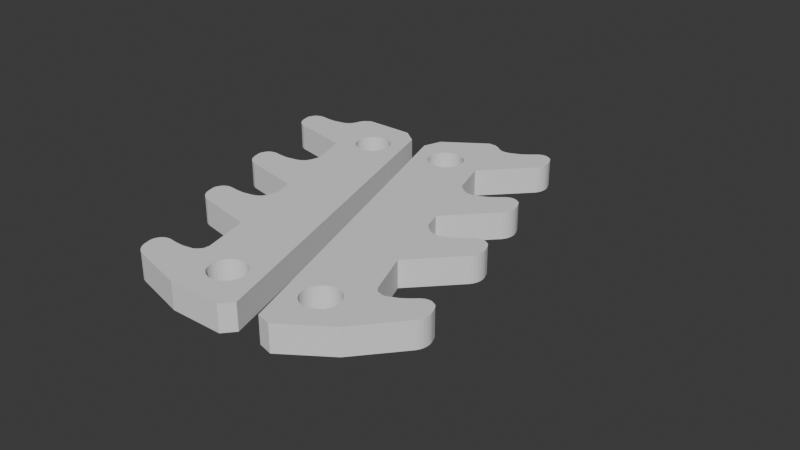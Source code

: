 # Source: ab-claws-back.blend  (saved by Blender 4.0.36; exported with 4.5.12 LTS)
import bpy
from mathutils import Matrix  # noqa: F401  (used for matrix-valued properties, if any)

bpy.ops.wm.read_factory_settings(use_empty=True)
scene = bpy.context.scene
scene.name = 'Scene'

# ---- collections
col_collection = bpy.data.collections.new('Collection'); scene.collection.children.link(col_collection)

# ---- world
world_world = bpy.data.worlds.new('World'); scene.world = world_world
world_world.use_nodes = True; world_world.node_tree.nodes.clear()
_N = world_world.node_tree.nodes; _L = world_world.node_tree.links
n0 = _N.new('ShaderNodeOutputWorld'); n0.name = 'World Output'; n0.location = (300, 300)
n1 = _N.new('ShaderNodeBackground'); n1.name = 'Background'; n1.location = (10, 300)
n1.inputs[0].default_value = (0.05088, 0.05088, 0.05088, 1.0)
_L.new(n1.outputs[0], n0.inputs[0])
n0.is_active_output = True
world_world.color = (0.05088, 0.05088, 0.05088)
world_world.use_sun_shadow = False
world_world.sun_shadow_jitter_overblur = 0.0

# ---- meshes
me_cube_017 = bpy.data.meshes.new('Cube.017')
me_cube_017.from_pydata([(-1.0, 0.7595, 1.698), (-1.0, -1.734, -1.652), (-1.0, 0.007046, 1.008), (-1.0, -0.6138, 0.4366), (1.0, 0.007046, 1.008), (-1.0, -0.2287, 0.981), (-1.0, -1.387, -0.3995), (1.0, -1.734, -1.652), (1.0, -0.2287, 0.981), (1.0, -0.6138, 0.4366), (1.0, 0.7595, 1.698), (-1.0, -0.2186, 1.053), (1.0, -0.2186, 1.053), (-1.0, -0.8495, 0.4096), (-1.0, -0.204, 1.118), (1.0, -1.387, -0.3995), (1.0, -0.204, 1.118), (1.0, -0.8495, 0.4096), (-1.0, -0.8394, 0.482), (-1.0, -0.1855, 1.174), (-1.0, 0.5238, 1.671), (1.0, -0.1855, 1.174), (-1.0, -1.623, -0.4264), (-1.0, -0.1637, 1.217), (1.0, -0.8394, 0.482), (1.0, -0.1637, 1.217), (1.0, 0.5238, 1.671), (-1.0, -0.1395, 1.247), (-1.0, -0.8249, 0.547), (1.0, -0.1395, 1.247), (1.0, -0.8249, 0.547), (-1.0, -0.0878, 1.281), (1.0, -0.0878, 1.281), (1.0, -1.623, -0.4264), (-1.0, -0.06218, 1.281), (-1.0, -0.8063, 0.6023), (1.0, -0.06218, 1.281), (-1.0, 0.5338, 1.743), (-1.0, -0.03807, 1.251), (-1.0, -1.613, -0.3541), (1.0, -0.8063, 0.6023), (1.0, -0.03807, 1.251), (1.0, 0.5338, 1.743), (-1.0, -0.01638, 1.207), (1.0, -0.01638, 1.207), (-1.0, -0.7845, 0.6456), (-1.0, -0.003198, 1.152), (1.0, -1.613, -0.3541), (1.0, -0.003198, 1.152), (1.0, -0.7845, 0.6456), (-1.0, 0.0047, 1.086), (-1.0, -0.7604, 0.6754), (-1.0, -1.598, -0.289), (1.0, 0.0047, 1.086), (1.0, -0.7604, 0.6754), (-1.0, 0.5484, 1.809), (1.0, -0.3236, -0.3452), (1.0, -1.598, -0.289), (-1.0, -0.7087, 0.7091), (1.0, 0.1585, 0.1014), (1.0, 0.5484, 1.809), (-1.0, 0.0445, 0.2273), (1.0, -0.7087, 0.7091), (-1.0, 0.02508, 0.3115), (-1.0, -0.683, 0.7098), (-1.0, 0.1168, 0.1274), (-1.0, 0.567, 1.864), (-1.0, 0.07301, 0.1692), (-1.0, -1.579, -0.2338), (-1.0, 0.01515, 0.384), (-1.0, 0.000119, 0.8118), (1.0, -0.683, 0.7098), (1.0, 0.567, 1.864), (-1.0, -0.00119, 0.6391), (-1.0, -0.6589, 0.6796), (-1.0, 0.01013, 0.461), (1.0, -0.6589, 0.6796), (1.0, 0.000119, 0.8118), (1.0, -1.579, -0.2338), (1.0, 0.01515, 0.384), (1.0, 0.01013, 0.461), (-1.0, -1.558, -0.1904), (-1.0, -0.6372, 0.6358), (1.0, -0.00119, 0.6391), (-1.0, 0.5887, 1.907), (1.0, 0.0445, 0.2273), (1.0, 0.1168, 0.1274), (1.0, -0.6372, 0.6358), (1.0, 0.5887, 1.907), (1.0, 0.07301, 0.1692), (-1.0, -0.6241, 0.5802), (1.0, 0.02508, 0.3115), (1.0, -0.6241, 0.5802), (1.0, -1.558, -0.1904), (-1.0, -1.533, -0.1606), (-1.0, -0.6162, 0.5148), (1.0, -0.6162, 0.5148), (-1.0, 0.6129, 1.937), (1.0, 0.6129, 1.937), (1.0, -1.533, -0.1606), (1.0, -0.9448, -0.9206), (-1.0, -1.482, -0.127), (1.0, -0.46, -0.4715), (-1.0, 0.6646, 1.971), (-1.0, -0.5764, -0.3442), (1.0, -1.482, -0.127), (-1.0, -0.5958, -0.26), (1.0, 0.6646, 1.971), (-1.0, -1.456, -0.1262), (-1.0, -0.5041, -0.4441), (-1.0, 0.6902, 1.971), (-1.0, -0.5479, -0.4023), (-1.0, -0.6057, -0.1874), (1.0, -1.456, -0.1262), (1.0, 0.6902, 1.971), (-1.0, -0.6207, 0.2403), (-1.0, -0.622, 0.0677), (-1.0, -1.432, -0.1565), (-1.0, 0.7144, 1.941), (-1.0, -0.6107, -0.1105), (1.0, -0.6207, 0.2403), (1.0, -1.432, -0.1565), (1.0, 0.7144, 1.941), (1.0, -0.6057, -0.1874), (-1.0, -1.41, -0.2003), (1.0, -0.6107, -0.1105), (-1.0, 0.7361, 1.897), (1.0, -0.622, 0.0677), (1.0, -1.41, -0.2003), (1.0, -0.5764, -0.3442), (1.0, 0.7361, 1.897), (1.0, -0.5041, -0.4441), (-1.0, 0.7492, 1.842), (1.0, -0.5479, -0.4023), (-1.0, -1.397, -0.2559), (1.0, -0.5958, -0.26), (1.0, -1.397, -0.2559), (1.0, 0.7492, 1.842), (-1.0, 0.7571, 1.776), (-1.0, -1.389, -0.3212), (1.0, 0.7571, 1.776), (1.0, -1.389, -0.3212), (-1.0, 0.7969, 0.9174), (-1.0, 0.7775, 1.002), (-1.0, -1.335, -1.155), (-1.0, 0.8692, 0.8175), (-1.0, -1.36, -1.094), (-1.0, 0.8254, 0.8593), (-1.0, 0.7676, 1.074), (-1.0, 0.7525, 1.502), (-1.0, -1.379, -1.023), (-1.0, 0.7512, 1.329), (-1.0, -1.394, -0.5957), (-1.0, 0.7626, 1.151), (1.0, 0.7525, 1.502), (-1.0, -1.395, -0.7683), (-1.0, -1.384, -0.9465), (1.0, 0.7676, 1.074), (1.0, -1.394, -0.5957), (1.0, 0.7626, 1.151), (1.0, 0.7512, 1.329), (1.0, -1.379, -1.023), (1.0, 0.7969, 0.9174), (1.0, -1.384, -0.9465), (1.0, 0.8692, 0.8175), (1.0, -1.395, -0.7683), (1.0, 0.8254, 0.8593), (1.0, -1.335, -1.155), (1.0, 0.7775, 1.002), (1.0, 0.4293, 0.3522), (1.0, -1.36, -1.094), (-1.0, 0.4267, 0.3522), (1.0, -1.29, -1.172), (-1.0, -1.29, -1.172), (-1.0, -0.9448, -0.9206), (-1.0, 0.1585, 0.1014), (-1.0, -0.46, -0.4715), (-1.0, -0.3236, -0.3452), (-1.0, 0.9016, 0.7544), (-1.0, 0.9324, 0.6221), (1.0, 0.9324, 0.6221), (1.0, 0.9016, 0.7544), (-1.0, -1.649, -3.072), (-1.0, -1.734, -2.853), (-1.0, 0.9324, -0.4942), (-1.0, 0.847, -0.8421), (1.0, -1.734, -2.853), (1.0, -1.649, -3.072), (1.0, 0.847, -0.8421), (1.0, 0.9324, -0.4942), (1.0, 0.4734, -0.4687), (1.0, 0.4658, -0.3936), (1.0, 0.5225, -0.6482), (1.0, 0.5023, -0.5984), (1.0, 0.4857, -0.5378), (1.0, 0.5966, -0.7156), (1.0, 0.5705, -0.7079), (1.0, 0.6706, -0.6482), (1.0, 0.6476, -0.6851), (1.0, 0.6226, -0.7079), (1.0, 0.5455, -0.6851), (1.0, 0.4632, -0.3156), (1.0, 0.4658, -0.2376), (1.0, 0.4734, -0.1625), (1.0, 0.7273, -0.3936), (1.0, 0.7074, -0.5378), (1.0, 0.7197, -0.4687), (1.0, 0.6908, -0.5984), (1.0, 0.4857, -0.09337), (1.0, 0.5455, 0.05396), (1.0, 0.5023, -0.03275), (1.0, 0.5225, 0.01699), (1.0, 0.7299, -0.3156), (1.0, 0.7273, -0.2376), (1.0, 0.7197, -0.1625), (1.0, 0.5705, 0.07672), (1.0, 0.5966, 0.0844), (1.0, 0.6476, 0.05396), (1.0, 0.6226, 0.07672), (1.0, 0.7074, -0.09337), (1.0, 0.6908, -0.03275), (1.0, 0.6706, 0.01699), (-1.0, 0.4632, -0.3156), (-1.0, 0.4658, -0.3936), (-1.0, 0.4658, -0.2376), (-1.0, 0.4857, -0.5378), (-1.0, 0.4734, -0.4687), (-1.0, 0.4734, -0.1625), (-1.0, 0.5705, 0.07672), (-1.0, 0.5023, -0.5984), (-1.0, 0.4857, -0.09337), (-1.0, 0.5023, -0.03275), (-1.0, 0.5225, 0.01699), (-1.0, 0.5455, 0.05396), (-1.0, 0.6226, 0.07672), (-1.0, 0.7299, -0.3156), (-1.0, 0.7273, -0.3936), (-1.0, 0.7273, -0.2376), (-1.0, 0.7197, -0.4687), (-1.0, 0.7197, -0.1625), (-1.0, 0.7074, -0.09337), (-1.0, 0.7074, -0.5378), (-1.0, 0.6908, -0.03275), (-1.0, 0.6706, 0.01699), (-1.0, 0.6476, 0.05396), (-1.0, 0.5966, 0.0844), (-1.0, 0.5225, -0.6482), (-1.0, 0.5705, -0.7079), (-1.0, 0.5966, -0.7156), (-1.0, 0.5455, -0.6851), (-1.0, 0.6226, -0.7079), (-1.0, 0.6908, -0.5984), (-1.0, 0.6706, -0.6482), (-1.0, 0.6476, -0.6851), (1.0, -1.55, -2.271), (1.0, -1.538, -2.34), (1.0, -1.401, -1.726), (1.0, -1.427, -1.718), (1.0, -1.56, -2.118), (1.0, -1.558, -2.196), (1.0, -1.558, -2.04), (1.0, -1.55, -1.965), (1.0, -1.453, -1.726), (1.0, -1.538, -1.896), (1.0, -1.521, -1.835), (1.0, -1.501, -1.785), (1.0, -1.478, -1.748), (1.0, -1.501, -2.45), (1.0, -1.521, -2.401), (1.0, -1.453, -2.51), (1.0, -1.478, -2.487), (1.0, -1.401, -2.51), (1.0, -1.376, -1.748), (1.0, -1.353, -2.45), (1.0, -1.376, -2.487), (1.0, -1.427, -2.518), (1.0, -1.316, -1.896), (1.0, -1.333, -1.835), (1.0, -1.294, -2.118), (1.0, -1.296, -2.196), (1.0, -1.296, -2.04), (1.0, -1.304, -2.271), (1.0, -1.304, -1.965), (1.0, -1.333, -2.401), (1.0, -1.316, -2.34), (1.0, -1.353, -1.785), (-1.0, -1.558, -2.196), (-1.0, -1.56, -2.118), (-1.0, -1.558, -2.04), (-1.0, -1.55, -2.271), (-1.0, -1.538, -2.34), (-1.0, -1.55, -1.965), (-1.0, -1.538, -1.896), (-1.0, -1.453, -1.726), (-1.0, -1.401, -1.726), (-1.0, -1.427, -1.718), (-1.0, -1.521, -1.835), (-1.0, -1.501, -1.785), (-1.0, -1.478, -1.748), (-1.0, -1.501, -2.45), (-1.0, -1.521, -2.401), (-1.0, -1.453, -2.51), (-1.0, -1.478, -2.487), (-1.0, -1.401, -2.51), (-1.0, -1.376, -1.748), (-1.0, -1.353, -2.45), (-1.0, -1.376, -2.487), (-1.0, -1.427, -2.518), (-1.0, -1.316, -1.896), (-1.0, -1.333, -1.835), (-1.0, -1.294, -2.118), (-1.0, -1.296, -2.196), (-1.0, -1.296, -2.04), (-1.0, -1.304, -2.271), (-1.0, -1.304, -1.965), (-1.0, -1.333, -2.401), (-1.0, -1.316, -2.34), (-1.0, -1.353, -1.785)], [], [(173, 172, 100, 174), (114, 107, 98, 88, 72, 60, 42, 26, 169, 181, 164, 166, 162, 168, 157, 159, 160, 154, 10, 140, 137, 130, 122), (184, 179, 180, 189), (175, 59, 169, 171), (186, 7, 1, 183), (177, 176, 102, 56), (10, 154, 149, 0), (20, 26, 42, 37), (37, 42, 60, 55), (55, 60, 72, 66), (66, 72, 88, 84), (84, 88, 98, 97), (103, 107, 114, 110), (110, 114, 122, 118), (118, 122, 130, 126), (126, 130, 137, 132), (178, 145, 164, 181), (132, 137, 140, 138), (138, 140, 10, 0), (98, 107, 103, 97), (145, 147, 166, 164), (147, 142, 162, 166), (142, 143, 168, 162), (143, 148, 157, 168), (148, 153, 159, 157), (153, 151, 160, 159), (151, 149, 154, 160), (178, 174, 176, 177, 175, 171, 20, 37, 55, 66, 84, 97, 103, 110, 118, 126, 132, 138, 0, 149, 151, 153, 148, 143, 142, 147, 145), (169, 26, 20, 171), (15, 158, 152, 6), (22, 33, 47, 39), (39, 47, 57, 52), (52, 57, 78, 68), (68, 78, 93, 81), (81, 93, 99, 94), (101, 105, 113, 108), (108, 113, 121, 117), (117, 121, 128, 124), (124, 128, 136, 134), (144, 173, 1, 22, 39, 52, 68, 81, 94, 101, 108, 117, 124, 134, 139, 6, 152, 155, 156, 150, 146), (134, 136, 141, 139), (139, 141, 15, 6), (99, 105, 101, 94), (144, 146, 170, 167), (146, 150, 161, 170), (150, 156, 163, 161), (156, 155, 165, 163), (155, 152, 158, 165), (9, 120, 115, 3), (13, 17, 24, 18), (18, 24, 30, 28), (28, 30, 40, 35), (35, 40, 49, 45), (45, 49, 54, 51), (58, 62, 71, 64), (64, 71, 76, 74), (74, 76, 87, 82), (82, 87, 92, 90), (174, 13, 18, 28, 35, 45, 51, 58, 64, 74, 82, 90, 95, 3, 115, 116, 119, 112, 106, 104, 111, 109, 176), (90, 92, 96, 95), (95, 96, 9, 3), (71, 62, 54, 49, 40, 30, 24, 17, 100, 102, 131, 133, 129, 135, 123, 125, 127, 120, 9, 96, 92, 87, 76), (54, 62, 58, 51), (109, 111, 133, 131), (111, 104, 129, 133), (104, 106, 135, 129), (106, 112, 123, 135), (112, 119, 125, 123), (119, 116, 127, 125), (116, 115, 120, 127), (176, 109, 131, 102), (56, 8, 5, 177), (4, 77, 70, 2), (5, 8, 12, 11), (11, 12, 16, 14), (14, 16, 21, 19), (19, 21, 25, 23), (23, 25, 29, 27), (31, 32, 36, 34), (34, 36, 41, 38), (38, 41, 44, 43), (43, 44, 48, 46), (177, 5, 11, 14, 19, 23, 27, 31, 34, 38, 43, 46, 50, 2, 70, 73, 75, 69, 63, 61, 67, 65, 175), (46, 48, 53, 50), (50, 53, 4, 2), (41, 36, 32, 29, 25, 21, 16, 12, 8, 56, 59, 86, 89, 85, 91, 79, 80, 83, 77, 4, 53, 48, 44), (29, 32, 31, 27), (65, 67, 89, 86), (67, 61, 85, 89), (61, 63, 91, 85), (63, 69, 79, 91), (69, 75, 80, 79), (75, 73, 83, 80), (73, 70, 77, 83), (175, 65, 86, 59), (144, 167, 172, 173), (33, 22, 1, 7), (100, 17, 13, 174), (197, 198, 188, 189, 206, 205, 207), (257, 172, 7, 265, 266, 262), (204, 206, 189, 180, 181, 169, 59, 56, 102, 100, 172, 257, 256, 272, 285, 277, 276, 282, 280, 278, 279, 281, 284, 283, 273, 274, 271, 275, 269, 270, 267, 268, 255, 254, 259, 258, 260, 261, 263, 264, 265, 7, 186, 187, 188, 198, 199, 195, 196, 200, 192, 193, 194, 190, 191, 201, 202, 203, 208, 210, 211, 209, 215, 216, 218, 217, 221, 220, 219, 214, 213, 212), (121, 113, 105, 99, 93, 78, 57, 47, 33, 7, 172, 167, 170, 161, 163, 165, 158, 15, 141, 136, 128), (178, 181, 180, 179), (185, 188, 187, 182), (182, 187, 186, 183), (184, 189, 188, 185), (241, 238, 184, 185, 182, 183, 1, 297, 296, 292, 291, 288, 287, 286, 289, 290, 300, 299, 302, 301, 307, 303, 306, 305, 315, 316, 313, 311, 310, 312, 314, 308, 309, 317, 304, 294, 295, 173, 174, 178, 234, 245, 228, 233, 232, 231, 230, 227, 224, 222, 223, 226, 225, 229, 246, 249, 247, 248, 250, 253, 252, 251), (297, 1, 173, 295, 293, 298), (244, 234, 178, 179, 184, 238, 236, 235, 237, 239, 240, 242, 243), (204, 212, 235, 236), (206, 204, 236, 238), (205, 206, 238, 241), (207, 205, 241, 251), (197, 207, 251, 252), (198, 197, 252, 253), (250, 199, 198, 253), (248, 195, 199, 250), (247, 196, 195, 248), (249, 200, 196, 247), (246, 192, 200, 249), (229, 193, 192, 246), (225, 194, 193, 229), (226, 190, 194, 225), (223, 191, 190, 226), (191, 223, 222, 201), (224, 202, 201, 222), (227, 203, 202, 224), (230, 208, 203, 227), (231, 210, 208, 230), (232, 211, 210, 231), (233, 209, 211, 232), (209, 233, 228, 215), (215, 228, 245, 216), (216, 245, 234, 218), (218, 234, 244, 217), (221, 217, 244, 243), (220, 221, 243, 242), (219, 220, 242, 240), (214, 219, 240, 239), (213, 214, 239, 237), (212, 213, 237, 235), (279, 278, 310, 311), (281, 279, 311, 313), (284, 281, 313, 316), (283, 284, 316, 315), (273, 283, 315, 305), (274, 273, 305, 306), (303, 271, 274, 306), (307, 275, 271, 303), (301, 269, 275, 307), (302, 270, 269, 301), (299, 267, 270, 302), (300, 268, 267, 299), (290, 255, 268, 300), (289, 254, 255, 290), (254, 289, 286, 259), (287, 258, 259, 286), (288, 260, 258, 287), (291, 261, 260, 288), (292, 263, 261, 291), (296, 264, 263, 292), (297, 265, 264, 296), (298, 266, 265, 297), (266, 298, 293, 262), (262, 293, 295, 257), (257, 295, 294, 256), (256, 294, 304, 272), (285, 272, 304, 317), (277, 285, 317, 309), (276, 277, 309, 308), (282, 276, 308, 314), (280, 282, 314, 312), (278, 280, 312, 310)])
_uv = me_cube_017.uv_layers.new(name='UVMap')
_uv.uv.foreach_set('vector', [0.6938, 0.2903, 0.625, 0.7097, 0.4375, 1.0, 0.5707, 0.412, 0.3125, 1.0, 0.3438, 1.0, 0.375, 1.0, 0.2812, 1.0, 0.3125, 1.0, 0.3438, 1.0, 0.375, 1.0, 0.4062, 1.0, 0.4375, 1.0, 0.8189, 1.0, 0.7927, 1.0, 0.7575, 1.0, 0.7346, 1.0, 0.719, 1.0, 0.711, 1.0, 0.7069, 1.0, 0.05456, 1.0, 0.5759, 1.0, 0.0, 1.0, 0.1562, 1.0, 0.1875, 1.0, 0.25, 1.0, 0.2812, 1.0, 0.3952, 0.25, 0.6201, 0.25, 0.6139, 0.5, 0.3947, 0.5, 0.7686, 0.5343, 0.7686, 0.9657, 0.4364, 1.0, 0.4364, 0.5, 0.3941, 0.75, 0.625, 0.75, 0.625, 1.0, 0.3941, 1.0, 0.4371, 0.5, 0.7768, 0.5306, 0.7768, 0.9694, 0.6217, 0.6179, 1.0, 1.0, 0.4062, 0.9, 0.4062, 0.6, 1.0, 0.5, 0.4062, 0.5, 0.4062, 1.0, 0.375, 1.0, 0.375, 0.5, 0.375, 0.5, 0.375, 1.0, 0.3438, 1.0, 0.3438, 0.5, 0.3438, 0.5, 0.3438, 1.0, 0.3125, 1.0, 0.3125, 0.5, 0.3125, 0.5, 0.3125, 1.0, 0.2812, 1.0, 0.2812, 0.5, 0.2812, 0.5, 0.2812, 1.0, 0.25, 1.0, 0.25, 0.5, 0.1875, 0.5, 0.1875, 1.0, 0.1562, 1.0, 0.1562, 0.5, 0.1562, 0.5, 0.1562, 1.0, 0.125, 1.0, 0.125, 0.5, 0.125, 0.5, 0.125, 1.0, 0.09375, 1.0, 0.09375, 0.5, 0.09375, 0.5, 0.09375, 1.0, 0.0625, 1.0, 0.0625, 0.5, 0.664, 0.5822, 0.625, 0.6, 0.625, 0.9, 0.664, 0.9178, 0.0625, 0.5, 0.0625, 1.0, 0.03125, 1.0, 0.03125, 0.5, 0.03125, 0.5, 0.03125, 1.0, 0.0, 1.0, 0.0, 0.5, 0.25, 1.0, 0.1875, 1.0, 0.1875, 0.5, 0.25, 0.5, 0.625, 0.6, 0.5938, 0.6, 0.5938, 0.9, 0.625, 0.9, 0.5938, 0.6, 0.5625, 0.6, 0.5625, 0.9, 0.5938, 0.9, 0.5625, 0.6, 0.5312, 0.6, 0.5312, 0.9, 0.5625, 0.9, 0.5312, 0.6, 0.5, 0.6, 0.5, 0.9, 0.5312, 0.9, 0.5, 0.6, 0.4688, 0.6, 0.4688, 0.9, 0.5, 0.9, 0.4688, 0.6, 0.4375, 0.6, 0.4375, 0.9, 0.4688, 0.9, 0.4375, 0.6, 0.4062, 0.6, 0.4062, 0.9, 0.4375, 0.9, 0.7367, 0.5, 0.5707, 0.412, 0.7768, 0.5306, 0.4371, 0.5, 0.799, 0.5, 0.4401, 0.5, 0.515, 0.5, 0.5231, 0.5, 0.5348, 0.5, 0.5497, 0.5, 0.5672, 0.5, 0.5866, 0.5, 0.6282, 0.5, 0.6488, 0.5, 0.6682, 0.5, 0.6856, 0.5, 0.6962, 0.5, 0.7026, 0.5, 0.7045, 0.5, 0.6989, 0.5, 0.6978, 0.5, 0.7069, 0.5, 0.711, 0.5, 0.719, 0.5, 0.7346, 0.5, 0.7575, 0.5, 0.7135, 0.5, 0.4375, 1.0, 0.4062, 1.0, 0.4062, 0.5, 0.4364, 0.5, 1.0, 1.0, 0.4062, 0.9, 0.4062, 0.6, 1.0, 0.5, 0.4062, 0.5, 0.4062, 1.0, 0.375, 1.0, 0.375, 0.5, 0.375, 0.5, 0.375, 1.0, 0.3438, 1.0, 0.3438, 0.5, 0.3438, 0.5, 0.3438, 1.0, 0.3125, 1.0, 0.3125, 0.5, 0.3125, 0.5, 0.3125, 1.0, 0.2812, 1.0, 0.2812, 0.5, 0.2812, 0.5, 0.2812, 1.0, 0.25, 1.0, 0.25, 0.5, 0.1875, 0.5, 0.1875, 1.0, 0.1562, 1.0, 0.1562, 0.5, 0.1562, 0.5, 0.1562, 1.0, 0.125, 1.0, 0.125, 0.5, 0.125, 0.5, 0.125, 1.0, 0.09375, 1.0, 0.09375, 0.5, 0.09375, 0.5, 0.09375, 1.0, 0.0625, 1.0, 0.0625, 0.5, 0.7346, 0.5, 0.6938, 0.2903, 0.4449, 0.5, 0.515, 0.5, 0.5231, 0.5, 0.5348, 0.5, 0.5497, 0.5, 0.5672, 0.5, 0.5866, 0.5, 0.6282, 0.5, 0.6488, 0.5, 0.6682, 0.5, 0.6856, 0.5, 0.6962, 0.5, 0.7026, 0.5, 0.7045, 0.5, 0.6989, 0.5, 0.6978, 0.5, 0.7069, 0.5, 0.711, 0.5, 0.719, 0.5, 0.0625, 0.5, 0.0625, 1.0, 0.03125, 1.0, 0.03125, 0.5, 0.03125, 0.5, 0.03125, 1.0, 0.0, 1.0, 0.0, 0.5, 0.25, 1.0, 0.1875, 1.0, 0.1875, 0.5, 0.25, 0.5, 0.5625, 0.6, 0.5312, 0.6, 0.5312, 0.9, 0.5625, 0.9, 0.5312, 0.6, 0.5, 0.6, 0.5, 0.9, 0.5312, 0.9, 0.5, 0.6, 0.4688, 0.6, 0.4688, 0.9, 0.5, 0.9, 0.4688, 0.6, 0.4375, 0.6, 0.4375, 0.9, 0.4688, 0.9, 0.4375, 0.6, 0.4062, 0.6, 0.4062, 0.9, 0.4375, 0.9, 1.0, 1.0, 0.4062, 0.9, 0.4062, 0.6, 1.0, 0.5, 0.4062, 0.5, 0.4062, 1.0, 0.375, 1.0, 0.375, 0.5, 0.375, 0.5, 0.375, 1.0, 0.3438, 1.0, 0.3438, 0.5, 0.3438, 0.5, 0.3438, 1.0, 0.3125, 1.0, 0.3125, 0.5, 0.3125, 0.5, 0.3125, 1.0, 0.2812, 1.0, 0.2812, 0.5, 0.2812, 0.5, 0.2812, 1.0, 0.25, 1.0, 0.25, 0.5, 0.1875, 0.5, 0.1875, 1.0, 0.1562, 1.0, 0.1562, 0.5, 0.1562, 0.5, 0.1562, 1.0, 0.125, 1.0, 0.125, 0.5, 0.125, 0.5, 0.125, 1.0, 0.09375, 1.0, 0.09375, 0.5, 0.09375, 0.5, 0.09375, 1.0, 0.0625, 1.0, 0.0625, 0.5, 0.5707, 0.412, 0.515, 0.5, 0.5231, 0.5, 0.5348, 0.5, 0.5497, 0.5, 0.5672, 0.5, 0.5866, 0.5, 0.6282, 0.5, 0.6488, 0.5, 0.6682, 0.5, 0.6856, 0.5, 0.6962, 0.5, 0.7026, 0.5, 0.7045, 0.5, 0.6989, 0.5, 0.6978, 0.5, 0.7069, 0.5, 0.711, 0.5, 0.719, 0.5, 0.7346, 0.5, 0.7575, 0.5, 0.7135, 0.5, 0.8039, 0.5, 0.0625, 0.5, 0.0625, 1.0, 0.03125, 1.0, 0.03125, 0.5, 0.03125, 0.5, 0.03125, 1.0, 0.0, 1.0, 0.0, 0.5, 0.1562, 1.0, 0.1875, 1.0, 0.25, 1.0, 0.2812, 1.0, 0.3125, 1.0, 0.3438, 1.0, 0.375, 1.0, 0.4062, 1.0, 0.4375, 1.0, 0.8438, 1.0, 0.7927, 1.0, 0.7575, 1.0, 0.7346, 1.0, 0.719, 1.0, 0.711, 1.0, 0.7069, 1.0, 0.05456, 1.0, 0.5759, 1.0, 0.0, 1.0, 0.1951, 1.0, 0.0625, 1.0, 0.09375, 1.0, 0.125, 1.0, 0.25, 1.0, 0.1875, 1.0, 0.1875, 0.5, 0.25, 0.5, 0.625, 0.6, 0.5938, 0.6, 0.5938, 0.9, 0.625, 0.9, 0.5938, 0.6, 0.5625, 0.6, 0.5625, 0.9, 0.5938, 0.9, 0.5625, 0.6, 0.5312, 0.6, 0.5312, 0.9, 0.5625, 0.9, 0.5312, 0.6, 0.5, 0.6, 0.5, 0.9, 0.5312, 0.9, 0.5, 0.6, 0.4688, 0.6, 0.4688, 0.9, 0.5, 0.9, 0.4688, 0.6, 0.4375, 0.6, 0.4375, 0.9, 0.4688, 0.9, 0.4375, 0.6, 0.4062, 0.6, 0.4062, 0.9, 0.4375, 0.9, 0.7768, 0.5306, 0.625, 0.6, 0.625, 0.9, 0.7768, 0.9694, 0.4375, 1.0, 0.4062, 1.0, 0.4062, 0.5, 0.4371, 0.5, 1.0, 1.0, 0.4062, 0.9, 0.4062, 0.6, 1.0, 0.5, 0.4062, 0.5, 0.4062, 1.0, 0.375, 1.0, 0.375, 0.5, 0.375, 0.5, 0.375, 1.0, 0.3438, 1.0, 0.3438, 0.5, 0.3438, 0.5, 0.3438, 1.0, 0.3125, 1.0, 0.3125, 0.5, 0.3125, 0.5, 0.3125, 1.0, 0.2812, 1.0, 0.2812, 0.5, 0.2812, 0.5, 0.2812, 1.0, 0.25, 1.0, 0.25, 0.5, 0.1875, 0.5, 0.1875, 1.0, 0.1562, 1.0, 0.1562, 0.5, 0.1562, 0.5, 0.1562, 1.0, 0.125, 1.0, 0.125, 0.5, 0.125, 0.5, 0.125, 1.0, 0.09375, 1.0, 0.09375, 0.5, 0.09375, 0.5, 0.09375, 1.0, 0.0625, 1.0, 0.0625, 0.5, 0.4386, 0.5, 0.515, 0.5, 0.5231, 0.5, 0.5348, 0.5, 0.5497, 0.5, 0.5672, 0.5, 0.5866, 0.5, 0.6282, 0.5, 0.6488, 0.5, 0.6682, 0.5, 0.6856, 0.5, 0.6962, 0.5, 0.7026, 0.5, 0.7045, 0.5, 0.6989, 0.5, 0.6978, 0.5, 0.7069, 0.5, 0.711, 0.5, 0.719, 0.5, 0.7346, 0.5, 0.7575, 0.5, 0.7135, 0.5, 0.799, 0.5, 0.0625, 0.5, 0.0625, 1.0, 0.03125, 1.0, 0.03125, 0.5, 0.03125, 0.5, 0.03125, 1.0, 0.0, 1.0, 0.0, 0.5, 0.125, 1.0, 0.1562, 1.0, 0.1875, 1.0, 0.25, 1.0, 0.2812, 1.0, 0.3125, 1.0, 0.3438, 1.0, 0.375, 1.0, 0.4062, 1.0, 0.4375, 1.0, 0.8438, 1.0, 0.7927, 1.0, 0.7575, 1.0, 0.7346, 1.0, 0.719, 1.0, 0.711, 1.0, 0.7069, 1.0, 0.05456, 1.0, 0.5759, 1.0, 0.0, 1.0, 0.1951, 1.0, 0.0625, 1.0, 0.09375, 1.0, 0.25, 1.0, 0.1875, 1.0, 0.1875, 0.5, 0.25, 0.5, 0.625, 0.6, 0.5938, 0.6, 0.5938, 0.9, 0.625, 0.9, 0.5938, 0.6, 0.5625, 0.6, 0.5625, 0.9, 0.5938, 0.9, 0.5625, 0.6, 0.5312, 0.6, 0.5312, 0.9, 0.5625, 0.9, 0.5312, 0.6, 0.5, 0.6, 0.5, 0.9, 0.5312, 0.9, 0.5, 0.6, 0.4688, 0.6, 0.4688, 0.9, 0.5, 0.9, 0.4688, 0.6, 0.4375, 0.6, 0.4375, 0.9, 0.4688, 0.9, 0.4375, 0.6, 0.4062, 0.6, 0.4062, 0.9, 0.4375, 0.9, 0.7686, 0.5343, 0.625, 0.6, 0.625, 0.9, 0.7686, 0.9657, 0.7346, 0.5, 0.5625, 0.9, 0.625, 0.7097, 0.6938, 0.2903, 0.4062, 1.0, 0.515, 0.5, 0.4449, 0.5, 0.4375, 1.0, 0.4375, 1.0, 0.4062, 1.0, 0.4062, 0.5, 0.5707, 0.412, 0.4379, 0.5562, 0.4349, 0.5544, 0.375, 0.508, 0.4127, 0.5412, 0.4675, 0.581, 0.4537, 0.5687, 0.444, 0.5607, 0.5664, 0.7236, 0.625, 0.7097, 0.625, 0.75, 0.5655, 0.7301, 0.5686, 0.7281, 0.5689, 0.7259, 0.4859, 0.5981, 0.4675, 0.581, 0.4127, 0.5412, 0.8314, 1.0, 0.8189, 1.0, 0.6207, 0.5473, 0.625, 0.5725, 0.6217, 0.6179, 0.625, 0.6305, 0.625, 0.676, 0.625, 0.7097, 0.5664, 0.7236, 0.5611, 0.7213, 0.5534, 0.7191, 0.5435, 0.7171, 0.5318, 0.7153, 0.5188, 0.7138, 0.5049, 0.7125, 0.4907, 0.7117, 0.4768, 0.7113, 0.4637, 0.7113, 0.4519, 0.7117, 0.4419, 0.7127, 0.434, 0.714, 0.4283, 0.7158, 0.4251, 0.7178, 0.4244, 0.7201, 0.4262, 0.7225, 0.4304, 0.725, 0.437, 0.7273, 0.4458, 0.7295, 0.4568, 0.7314, 0.4695, 0.7329, 0.4835, 0.7341, 0.4981, 0.7349, 0.5128, 0.7352, 0.5269, 0.735, 0.5397, 0.7344, 0.5507, 0.7334, 0.5594, 0.7319, 0.5655, 0.7301, 0.625, 0.75, 0.3941, 0.75, 0.375, 0.742, 0.375, 0.508, 0.4349, 0.5544, 0.4349, 0.555, 0.4378, 0.5575, 0.4436, 0.5617, 0.452, 0.5672, 0.463, 0.574, 0.476, 0.5818, 0.4909, 0.5904, 0.507, 0.5995, 0.5239, 0.6088, 0.5408, 0.6177, 0.5569, 0.626, 0.5718, 0.6334, 0.5848, 0.6401, 0.5958, 0.6465, 0.6049, 0.6535, 0.6121, 0.6617, 0.6172, 0.6712, 0.62, 0.6809, 0.6197, 0.6893, 0.6154, 0.6944, 0.6066, 0.6944, 0.5932, 0.6887, 0.5756, 0.6771, 0.5545, 0.6604, 0.5314, 0.6403, 0.5078, 0.6186, 0.125, 1.0, 0.1562, 1.0, 0.1875, 1.0, 0.25, 1.0, 0.2812, 1.0, 0.3125, 1.0, 0.3438, 1.0, 0.375, 1.0, 0.4062, 1.0, 0.4375, 1.0, 0.625, 0.7097, 0.5625, 0.9, 0.5312, 0.9, 0.5, 0.9, 0.4688, 0.9, 0.4375, 0.9, 0.4062, 0.9, 1.0, 1.0, 0.03125, 1.0, 0.0625, 1.0, 0.09375, 1.0, 0.625, 0.25, 0.6187, 0.5, 0.6139, 0.5, 0.6201, 0.25, 0.375, 0.274, 0.375, 0.508, 0.375, 0.742, 0.375, 0.976, 0.375, 0.976, 0.375, 0.742, 0.3941, 0.75, 0.3941, 1.0, 0.3952, 0.25, 0.3947, 0.5, 0.375, 0.508, 0.375, 0.274, 0.4417, 0.3004, 0.4532, 0.3031, 0.406, 0.2702, 0.375, 0.274, 0.375, 0.976, 0.3941, 0.9235, 0.625, 0.0, 0.5724, 0.2432, 0.5644, 0.2588, 0.554, 0.2868, 0.5419, 0.3261, 0.5284, 0.3739, 0.5138, 0.4272, 0.4988, 0.4828, 0.484, 0.5379, 0.4698, 0.5895, 0.457, 0.6352, 0.446, 0.6731, 0.4371, 0.702, 0.4305, 0.7213, 0.4263, 0.7311, 0.4245, 0.7318, 0.4253, 0.7236, 0.4285, 0.7071, 0.4343, 0.6829, 0.4424, 0.6518, 0.4528, 0.6149, 0.465, 0.5737, 0.4788, 0.5298, 0.4936, 0.4851, 0.5091, 0.4414, 0.5245, 0.4002, 0.5394, 0.3627, 0.5529, 0.3296, 0.5643, 0.3012, 0.573, 0.2774, 0.5782, 0.2586, 0.6938, 0.2903, 0.5707, 0.412, 0.6249, 0.25, 0.5812, 0.3421, 0.5829, 0.3392, 0.5821, 0.3367, 0.579, 0.3352, 0.5738, 0.3346, 0.5664, 0.3346, 0.557, 0.3348, 0.5455, 0.3348, 0.5325, 0.3342, 0.5183, 0.3332, 0.5036, 0.3318, 0.4889, 0.33, 0.4749, 0.3281, 0.4621, 0.326, 0.4508, 0.3236, 0.4414, 0.3209, 0.4341, 0.3176, 0.4291, 0.3138, 0.4265, 0.3097, 0.4264, 0.3056, 0.4288, 0.3023, 0.4338, 0.3004, 0.5724, 0.2432, 0.625, 0.0, 0.6938, 0.2903, 0.5782, 0.2586, 0.5798, 0.2454, 0.5778, 0.2395, 0.5766, 0.3446, 0.5812, 0.3421, 0.6249, 0.25, 0.7513, 0.4951, 0.406, 0.2702, 0.4532, 0.3031, 0.4683, 0.3087, 0.4865, 0.3167, 0.5059, 0.3256, 0.5251, 0.3338, 0.5425, 0.3403, 0.5573, 0.3443, 0.5687, 0.3456, 0.9688, 0.8328, 1.0, 0.8328, 1.0, 0.7828, 0.9688, 0.7828, 0.9375, 0.8328, 0.9688, 0.8328, 0.9688, 0.7828, 0.9375, 0.7828, 0.9062, 0.8328, 0.9375, 0.8328, 0.9375, 0.7828, 0.9062, 0.7828, 0.875, 0.8328, 0.9062, 0.8328, 0.9062, 0.7828, 0.875, 0.7828, 0.8438, 0.8328, 0.875, 0.8328, 0.875, 0.7828, 0.8438, 0.7828, 0.8125, 0.8328, 0.8438, 0.8328, 0.8438, 0.7828, 0.8125, 0.7828, 0.7812, 0.7828, 0.7812, 0.8328, 0.8125, 0.8328, 0.8125, 0.7828, 0.75, 0.7828, 0.75, 0.8328, 0.7812, 0.8328, 0.7812, 0.7828, 0.7188, 0.7828, 0.7188, 0.8328, 0.75, 0.8328, 0.75, 0.7828, 0.6875, 0.7828, 0.6875, 0.8328, 0.7188, 0.8328, 0.7188, 0.7828, 0.6562, 0.7828, 0.6562, 0.8328, 0.6875, 0.8328, 0.6875, 0.7828, 0.625, 0.7828, 0.625, 0.8328, 0.6562, 0.8328, 0.6562, 0.7828, 0.5938, 0.7828, 0.5938, 0.8328, 0.625, 0.8328, 0.625, 0.7828, 0.5625, 0.7828, 0.5625, 0.8328, 0.5938, 0.8328, 0.5938, 0.7828, 0.5312, 0.7828, 0.5312, 0.8328, 0.5625, 0.8328, 0.5625, 0.7828, 0.5312, 0.8328, 0.5312, 0.7828, 0.5, 0.7828, 0.5, 0.8328, 0.4688, 0.7828, 0.4688, 0.8328, 0.5, 0.8328, 0.5, 0.7828, 0.4375, 0.7828, 0.4375, 0.8328, 0.4688, 0.8328, 0.4688, 0.7828, 0.4062, 0.7828, 0.4062, 0.8328, 0.4375, 0.8328, 0.4375, 0.7828, 0.375, 0.7828, 0.375, 0.8328, 0.4062, 0.8328, 0.4062, 0.7828, 0.3438, 0.7828, 0.3438, 0.8328, 0.375, 0.8328, 0.375, 0.7828, 0.3125, 0.7828, 0.3125, 0.8328, 0.3438, 0.8328, 0.3438, 0.7828, 0.3125, 0.8328, 0.3125, 0.7828, 0.2812, 0.7828, 0.2812, 0.8328, 0.2812, 0.8328, 0.2812, 0.7828, 0.25, 0.7828, 0.25, 0.8328, 0.25, 0.8328, 0.25, 0.7828, 0.2188, 0.7828, 0.2188, 0.8328, 0.2188, 0.8328, 0.2188, 0.7828, 0.1875, 0.7828, 0.1875, 0.8328, 0.1562, 0.8328, 0.1875, 0.8328, 0.1875, 0.7828, 0.1562, 0.7828, 0.125, 0.8328, 0.1562, 0.8328, 0.1562, 0.7828, 0.125, 0.7828, 0.09375, 0.8328, 0.125, 0.8328, 0.125, 0.7828, 0.09375, 0.7828, 0.0625, 0.8328, 0.09375, 0.8328, 0.09375, 0.7828, 0.0625, 0.7828, 0.03125, 0.8328, 0.0625, 0.8328, 0.0625, 0.7828, 0.03125, 0.7828, 0.0, 0.8328, 0.03125, 0.8328, 0.03125, 0.7828, 0.0, 0.7828, 0.9688, 0.8328, 1.0, 0.8328, 1.0, 0.7828, 0.9688, 0.7828, 0.9375, 0.8328, 0.9688, 0.8328, 0.9688, 0.7828, 0.9375, 0.7828, 0.9062, 0.8328, 0.9375, 0.8328, 0.9375, 0.7828, 0.9062, 0.7828, 0.875, 0.8328, 0.9062, 0.8328, 0.9062, 0.7828, 0.875, 0.7828, 0.8438, 0.8328, 0.875, 0.8328, 0.875, 0.7828, 0.8438, 0.7828, 0.8125, 0.8328, 0.8438, 0.8328, 0.8438, 0.7828, 0.8125, 0.7828, 0.7812, 0.7828, 0.7812, 0.8328, 0.8125, 0.8328, 0.8125, 0.7828, 0.75, 0.7828, 0.75, 0.8328, 0.7812, 0.8328, 0.7812, 0.7828, 0.7188, 0.7828, 0.7188, 0.8328, 0.75, 0.8328, 0.75, 0.7828, 0.6875, 0.7828, 0.6875, 0.8328, 0.7188, 0.8328, 0.7188, 0.7828, 0.6562, 0.7828, 0.6562, 0.8328, 0.6875, 0.8328, 0.6875, 0.7828, 0.625, 0.7828, 0.625, 0.8328, 0.6562, 0.8328, 0.6562, 0.7828, 0.5938, 0.7828, 0.5938, 0.8328, 0.625, 0.8328, 0.625, 0.7828, 0.5625, 0.7828, 0.5625, 0.8328, 0.5938, 0.8328, 0.5938, 0.7828, 0.5625, 0.8328, 0.5625, 0.7828, 0.5312, 0.7828, 0.5312, 0.8328, 0.5, 0.7828, 0.5, 0.8328, 0.5312, 0.8328, 0.5312, 0.7828, 0.4688, 0.7828, 0.4688, 0.8328, 0.5, 0.8328, 0.5, 0.7828, 0.4375, 0.7828, 0.4375, 0.8328, 0.4688, 0.8328, 0.4688, 0.7828, 0.4062, 0.7828, 0.4062, 0.8328, 0.4375, 0.8328, 0.4375, 0.7828, 0.375, 0.7828, 0.375, 0.8328, 0.4062, 0.8328, 0.4062, 0.7828, 0.3438, 0.7828, 0.3438, 0.8328, 0.375, 0.8328, 0.375, 0.7828, 0.3125, 0.7828, 0.3125, 0.8328, 0.3438, 0.8328, 0.3438, 0.7828, 0.3125, 0.8328, 0.3125, 0.7828, 0.2812, 0.7828, 0.2812, 0.8328, 0.2812, 0.8328, 0.2812, 0.7828, 0.25, 0.7828, 0.25, 0.8328, 0.25, 0.8328, 0.25, 0.7828, 0.2188, 0.7828, 0.2188, 0.8328, 0.2188, 0.8328, 0.2188, 0.7828, 0.1875, 0.7828, 0.1875, 0.8328, 0.1562, 0.8328, 0.1875, 0.8328, 0.1875, 0.7828, 0.1562, 0.7828, 0.125, 0.8328, 0.1562, 0.8328, 0.1562, 0.7828, 0.125, 0.7828, 0.09375, 0.8328, 0.125, 0.8328, 0.125, 0.7828, 0.09375, 0.7828, 0.0625, 0.8328, 0.09375, 0.8328, 0.09375, 0.7828, 0.0625, 0.7828, 0.03125, 0.8328, 0.0625, 0.8328, 0.0625, 0.7828, 0.03125, 0.7828, 0.0, 0.8328, 0.03125, 0.8328, 0.03125, 0.7828, 0.0, 0.7828])
me_cube_017.update()
me_cube_003 = bpy.data.meshes.new('Cube.003')
me_cube_003.from_pydata([(-1.0, 0.7595, 1.698), (-1.0, -1.734, -1.652), (-1.0, 0.007046, 1.008), (-1.0, -0.6138, 0.4366), (1.0, 0.007046, 1.008), (-1.0, -0.2287, 0.981), (-1.0, -1.387, -0.3995), (1.0, -1.734, -1.652), (1.0, -0.2287, 0.981), (1.0, -0.6138, 0.4366), (1.0, 0.7595, 1.698), (-1.0, -0.2186, 1.053), (1.0, -0.2186, 1.053), (-1.0, -0.8495, 0.4096), (-1.0, -0.204, 1.118), (1.0, -1.387, -0.3995), (1.0, -0.204, 1.118), (1.0, -0.8495, 0.4096), (-1.0, -0.8394, 0.482), (-1.0, -0.1855, 1.174), (-1.0, 0.5238, 1.671), (1.0, -0.1855, 1.174), (-1.0, -1.623, -0.4264), (-1.0, -0.1637, 1.217), (1.0, -0.8394, 0.482), (1.0, -0.1637, 1.217), (1.0, 0.5238, 1.671), (-1.0, -0.1395, 1.247), (-1.0, -0.8249, 0.547), (1.0, -0.1395, 1.247), (1.0, -0.8249, 0.547), (-1.0, -0.0878, 1.281), (1.0, -0.0878, 1.281), (1.0, -1.623, -0.4264), (-1.0, -0.06218, 1.281), (-1.0, -0.8063, 0.6023), (1.0, -0.06218, 1.281), (-1.0, 0.5338, 1.743), (-1.0, -0.03807, 1.251), (-1.0, -1.613, -0.3541), (1.0, -0.8063, 0.6023), (1.0, -0.03807, 1.251), (1.0, 0.5338, 1.743), (-1.0, -0.01638, 1.207), (1.0, -0.01638, 1.207), (-1.0, -0.7845, 0.6456), (-1.0, -0.003198, 1.152), (1.0, -1.613, -0.3541), (1.0, -0.003198, 1.152), (1.0, -0.7845, 0.6456), (-1.0, 0.0047, 1.086), (-1.0, -0.7604, 0.6754), (-1.0, -1.598, -0.289), (1.0, 0.0047, 1.086), (1.0, -0.7604, 0.6754), (-1.0, 0.5484, 1.809), (1.0, -0.3236, -0.3452), (1.0, -1.598, -0.289), (-1.0, -0.7087, 0.7091), (1.0, 0.1585, 0.1014), (1.0, 0.5484, 1.809), (-1.0, 0.0445, 0.2273), (1.0, -0.7087, 0.7091), (-1.0, 0.02508, 0.3115), (-1.0, -0.683, 0.7098), (-1.0, 0.1168, 0.1274), (-1.0, 0.567, 1.864), (-1.0, 0.07301, 0.1692), (-1.0, -1.579, -0.2338), (-1.0, 0.01515, 0.384), (-1.0, 0.000119, 0.8118), (1.0, -0.683, 0.7098), (1.0, 0.567, 1.864), (-1.0, -0.00119, 0.6391), (-1.0, -0.6589, 0.6796), (-1.0, 0.01013, 0.461), (1.0, -0.6589, 0.6796), (1.0, 0.000119, 0.8118), (1.0, -1.579, -0.2338), (1.0, 0.01515, 0.384), (1.0, 0.01013, 0.461), (-1.0, -1.558, -0.1904), (-1.0, -0.6372, 0.6358), (1.0, -0.00119, 0.6391), (-1.0, 0.5887, 1.907), (1.0, 0.0445, 0.2273), (1.0, 0.1168, 0.1274), (1.0, -0.6372, 0.6358), (1.0, 0.5887, 1.907), (1.0, 0.07301, 0.1692), (-1.0, -0.6241, 0.5802), (1.0, 0.02508, 0.3115), (1.0, -0.6241, 0.5802), (1.0, -1.558, -0.1904), (-1.0, -1.533, -0.1606), (-1.0, -0.6162, 0.5148), (1.0, -0.6162, 0.5148), (-1.0, 0.6129, 1.937), (1.0, 0.6129, 1.937), (1.0, -1.533, -0.1606), (1.0, -0.9448, -0.9206), (-1.0, -1.482, -0.127), (1.0, -0.46, -0.4715), (-1.0, 0.6646, 1.971), (-1.0, -0.5764, -0.3442), (1.0, -1.482, -0.127), (-1.0, -0.5958, -0.26), (1.0, 0.6646, 1.971), (-1.0, -1.456, -0.1262), (-1.0, -0.5041, -0.4441), (-1.0, 0.6902, 1.971), (-1.0, -0.5479, -0.4023), (-1.0, -0.6057, -0.1874), (1.0, -1.456, -0.1262), (1.0, 0.6902, 1.971), (-1.0, -0.6207, 0.2403), (-1.0, -0.622, 0.0677), (-1.0, -1.432, -0.1565), (-1.0, 0.7144, 1.941), (-1.0, -0.6107, -0.1105), (1.0, -0.6207, 0.2403), (1.0, -1.432, -0.1565), (1.0, 0.7144, 1.941), (1.0, -0.6057, -0.1874), (-1.0, -1.41, -0.2003), (1.0, -0.6107, -0.1105), (-1.0, 0.7361, 1.897), (1.0, -0.622, 0.0677), (1.0, -1.41, -0.2003), (1.0, -0.5764, -0.3442), (1.0, 0.7361, 1.897), (1.0, -0.5041, -0.4441), (-1.0, 0.7492, 1.842), (1.0, -0.5479, -0.4023), (-1.0, -1.397, -0.2559), (1.0, -0.5958, -0.26), (1.0, -1.397, -0.2559), (1.0, 0.7492, 1.842), (-1.0, 0.7571, 1.776), (-1.0, -1.389, -0.3212), (1.0, 0.7571, 1.776), (1.0, -1.389, -0.3212), (-1.0, 0.7969, 0.9174), (-1.0, 0.7775, 1.002), (-1.0, -1.335, -1.155), (-1.0, 0.8692, 0.8175), (-1.0, -1.36, -1.094), (-1.0, 0.8254, 0.8593), (-1.0, 0.7676, 1.074), (-1.0, 0.7525, 1.502), (-1.0, -1.379, -1.023), (-1.0, 0.7512, 1.329), (-1.0, -1.394, -0.5957), (-1.0, 0.7626, 1.151), (1.0, 0.7525, 1.502), (-1.0, -1.395, -0.7683), (-1.0, -1.384, -0.9465), (1.0, 0.7676, 1.074), (1.0, -1.394, -0.5957), (1.0, 0.7626, 1.151), (1.0, 0.7512, 1.329), (1.0, -1.379, -1.023), (1.0, 0.7969, 0.9174), (1.0, -1.384, -0.9465), (1.0, 0.8692, 0.8175), (1.0, -1.395, -0.7683), (1.0, 0.8254, 0.8593), (1.0, -1.335, -1.155), (1.0, 0.7775, 1.002), (1.0, 0.4293, 0.3522), (1.0, -1.36, -1.094), (-1.0, 0.4267, 0.3522), (1.0, -1.29, -1.172), (-1.0, -1.29, -1.172), (-1.0, -0.9448, -0.9206), (-1.0, 0.1585, 0.1014), (-1.0, -0.46, -0.4715), (-1.0, -0.3236, -0.3452), (-1.0, 0.9016, 0.7544), (-1.0, 0.9324, 0.6221), (1.0, 0.9324, 0.6221), (1.0, 0.9016, 0.7544), (-1.0, -1.649, -3.072), (-1.0, -1.734, -2.853), (-1.0, 0.9324, -0.4942), (-1.0, 0.847, -0.8421), (1.0, -1.734, -2.853), (1.0, -1.649, -3.072), (1.0, 0.847, -0.8421), (1.0, 0.9324, -0.4942), (1.0, 0.4734, -0.4687), (1.0, 0.4658, -0.3936), (1.0, 0.5225, -0.6482), (1.0, 0.5023, -0.5984), (1.0, 0.4857, -0.5378), (1.0, 0.5966, -0.7156), (1.0, 0.5705, -0.7079), (1.0, 0.6706, -0.6482), (1.0, 0.6476, -0.6851), (1.0, 0.6226, -0.7079), (1.0, 0.5455, -0.6851), (1.0, 0.4632, -0.3156), (1.0, 0.4658, -0.2376), (1.0, 0.4734, -0.1625), (1.0, 0.7273, -0.3936), (1.0, 0.7074, -0.5378), (1.0, 0.7197, -0.4687), (1.0, 0.6908, -0.5984), (1.0, 0.4857, -0.09337), (1.0, 0.5455, 0.05396), (1.0, 0.5023, -0.03275), (1.0, 0.5225, 0.01699), (1.0, 0.7299, -0.3156), (1.0, 0.7273, -0.2376), (1.0, 0.7197, -0.1625), (1.0, 0.5705, 0.07672), (1.0, 0.5966, 0.0844), (1.0, 0.6476, 0.05396), (1.0, 0.6226, 0.07672), (1.0, 0.7074, -0.09337), (1.0, 0.6908, -0.03275), (1.0, 0.6706, 0.01699), (-1.0, 0.4632, -0.3156), (-1.0, 0.4658, -0.3936), (-1.0, 0.4658, -0.2376), (-1.0, 0.4857, -0.5378), (-1.0, 0.4734, -0.4687), (-1.0, 0.4734, -0.1625), (-1.0, 0.5705, 0.07672), (-1.0, 0.5023, -0.5984), (-1.0, 0.4857, -0.09337), (-1.0, 0.5023, -0.03275), (-1.0, 0.5225, 0.01699), (-1.0, 0.5455, 0.05396), (-1.0, 0.6226, 0.07672), (-1.0, 0.7299, -0.3156), (-1.0, 0.7273, -0.3936), (-1.0, 0.7273, -0.2376), (-1.0, 0.7197, -0.4687), (-1.0, 0.7197, -0.1625), (-1.0, 0.7074, -0.09337), (-1.0, 0.7074, -0.5378), (-1.0, 0.6908, -0.03275), (-1.0, 0.6706, 0.01699), (-1.0, 0.6476, 0.05396), (-1.0, 0.5966, 0.0844), (-1.0, 0.5225, -0.6482), (-1.0, 0.5705, -0.7079), (-1.0, 0.5966, -0.7156), (-1.0, 0.5455, -0.6851), (-1.0, 0.6226, -0.7079), (-1.0, 0.6908, -0.5984), (-1.0, 0.6706, -0.6482), (-1.0, 0.6476, -0.6851), (1.0, -1.55, -2.271), (1.0, -1.538, -2.34), (1.0, -1.401, -1.726), (1.0, -1.427, -1.718), (1.0, -1.56, -2.118), (1.0, -1.558, -2.196), (1.0, -1.558, -2.04), (1.0, -1.55, -1.965), (1.0, -1.453, -1.726), (1.0, -1.538, -1.896), (1.0, -1.521, -1.835), (1.0, -1.501, -1.785), (1.0, -1.478, -1.748), (1.0, -1.501, -2.45), (1.0, -1.521, -2.401), (1.0, -1.453, -2.51), (1.0, -1.478, -2.487), (1.0, -1.401, -2.51), (1.0, -1.376, -1.748), (1.0, -1.353, -2.45), (1.0, -1.376, -2.487), (1.0, -1.427, -2.518), (1.0, -1.316, -1.896), (1.0, -1.333, -1.835), (1.0, -1.294, -2.118), (1.0, -1.296, -2.196), (1.0, -1.296, -2.04), (1.0, -1.304, -2.271), (1.0, -1.304, -1.965), (1.0, -1.333, -2.401), (1.0, -1.316, -2.34), (1.0, -1.353, -1.785), (-1.0, -1.558, -2.196), (-1.0, -1.56, -2.118), (-1.0, -1.558, -2.04), (-1.0, -1.55, -2.271), (-1.0, -1.538, -2.34), (-1.0, -1.55, -1.965), (-1.0, -1.538, -1.896), (-1.0, -1.453, -1.726), (-1.0, -1.401, -1.726), (-1.0, -1.427, -1.718), (-1.0, -1.521, -1.835), (-1.0, -1.501, -1.785), (-1.0, -1.478, -1.748), (-1.0, -1.501, -2.45), (-1.0, -1.521, -2.401), (-1.0, -1.453, -2.51), (-1.0, -1.478, -2.487), (-1.0, -1.401, -2.51), (-1.0, -1.376, -1.748), (-1.0, -1.353, -2.45), (-1.0, -1.376, -2.487), (-1.0, -1.427, -2.518), (-1.0, -1.316, -1.896), (-1.0, -1.333, -1.835), (-1.0, -1.294, -2.118), (-1.0, -1.296, -2.196), (-1.0, -1.296, -2.04), (-1.0, -1.304, -2.271), (-1.0, -1.304, -1.965), (-1.0, -1.333, -2.401), (-1.0, -1.316, -2.34), (-1.0, -1.353, -1.785)], [], [(173, 172, 100, 174), (114, 107, 98, 88, 72, 60, 42, 26, 169, 181, 164, 166, 162, 168, 157, 159, 160, 154, 10, 140, 137, 130, 122), (184, 179, 180, 189), (175, 59, 169, 171), (186, 7, 1, 183), (177, 176, 102, 56), (10, 154, 149, 0), (20, 26, 42, 37), (37, 42, 60, 55), (55, 60, 72, 66), (66, 72, 88, 84), (84, 88, 98, 97), (103, 107, 114, 110), (110, 114, 122, 118), (118, 122, 130, 126), (126, 130, 137, 132), (178, 145, 164, 181), (132, 137, 140, 138), (138, 140, 10, 0), (98, 107, 103, 97), (145, 147, 166, 164), (147, 142, 162, 166), (142, 143, 168, 162), (143, 148, 157, 168), (148, 153, 159, 157), (153, 151, 160, 159), (151, 149, 154, 160), (178, 174, 176, 177, 175, 171, 20, 37, 55, 66, 84, 97, 103, 110, 118, 126, 132, 138, 0, 149, 151, 153, 148, 143, 142, 147, 145), (169, 26, 20, 171), (15, 158, 152, 6), (22, 33, 47, 39), (39, 47, 57, 52), (52, 57, 78, 68), (68, 78, 93, 81), (81, 93, 99, 94), (101, 105, 113, 108), (108, 113, 121, 117), (117, 121, 128, 124), (124, 128, 136, 134), (144, 173, 1, 22, 39, 52, 68, 81, 94, 101, 108, 117, 124, 134, 139, 6, 152, 155, 156, 150, 146), (134, 136, 141, 139), (139, 141, 15, 6), (99, 105, 101, 94), (144, 146, 170, 167), (146, 150, 161, 170), (150, 156, 163, 161), (156, 155, 165, 163), (155, 152, 158, 165), (9, 120, 115, 3), (13, 17, 24, 18), (18, 24, 30, 28), (28, 30, 40, 35), (35, 40, 49, 45), (45, 49, 54, 51), (58, 62, 71, 64), (64, 71, 76, 74), (74, 76, 87, 82), (82, 87, 92, 90), (174, 13, 18, 28, 35, 45, 51, 58, 64, 74, 82, 90, 95, 3, 115, 116, 119, 112, 106, 104, 111, 109, 176), (90, 92, 96, 95), (95, 96, 9, 3), (71, 62, 54, 49, 40, 30, 24, 17, 100, 102, 131, 133, 129, 135, 123, 125, 127, 120, 9, 96, 92, 87, 76), (54, 62, 58, 51), (109, 111, 133, 131), (111, 104, 129, 133), (104, 106, 135, 129), (106, 112, 123, 135), (112, 119, 125, 123), (119, 116, 127, 125), (116, 115, 120, 127), (176, 109, 131, 102), (56, 8, 5, 177), (4, 77, 70, 2), (5, 8, 12, 11), (11, 12, 16, 14), (14, 16, 21, 19), (19, 21, 25, 23), (23, 25, 29, 27), (31, 32, 36, 34), (34, 36, 41, 38), (38, 41, 44, 43), (43, 44, 48, 46), (177, 5, 11, 14, 19, 23, 27, 31, 34, 38, 43, 46, 50, 2, 70, 73, 75, 69, 63, 61, 67, 65, 175), (46, 48, 53, 50), (50, 53, 4, 2), (41, 36, 32, 29, 25, 21, 16, 12, 8, 56, 59, 86, 89, 85, 91, 79, 80, 83, 77, 4, 53, 48, 44), (29, 32, 31, 27), (65, 67, 89, 86), (67, 61, 85, 89), (61, 63, 91, 85), (63, 69, 79, 91), (69, 75, 80, 79), (75, 73, 83, 80), (73, 70, 77, 83), (175, 65, 86, 59), (144, 167, 172, 173), (33, 22, 1, 7), (100, 17, 13, 174), (197, 198, 188, 189, 206, 205, 207), (257, 172, 7, 265, 266, 262), (204, 206, 189, 180, 181, 169, 59, 56, 102, 100, 172, 257, 256, 272, 285, 277, 276, 282, 280, 278, 279, 281, 284, 283, 273, 274, 271, 275, 269, 270, 267, 268, 255, 254, 259, 258, 260, 261, 263, 264, 265, 7, 186, 187, 188, 198, 199, 195, 196, 200, 192, 193, 194, 190, 191, 201, 202, 203, 208, 210, 211, 209, 215, 216, 218, 217, 221, 220, 219, 214, 213, 212), (121, 113, 105, 99, 93, 78, 57, 47, 33, 7, 172, 167, 170, 161, 163, 165, 158, 15, 141, 136, 128), (178, 181, 180, 179), (185, 188, 187, 182), (182, 187, 186, 183), (184, 189, 188, 185), (241, 238, 184, 185, 182, 183, 1, 297, 296, 292, 291, 288, 287, 286, 289, 290, 300, 299, 302, 301, 307, 303, 306, 305, 315, 316, 313, 311, 310, 312, 314, 308, 309, 317, 304, 294, 295, 173, 174, 178, 234, 245, 228, 233, 232, 231, 230, 227, 224, 222, 223, 226, 225, 229, 246, 249, 247, 248, 250, 253, 252, 251), (297, 1, 173, 295, 293, 298), (244, 234, 178, 179, 184, 238, 236, 235, 237, 239, 240, 242, 243), (204, 212, 235, 236), (206, 204, 236, 238), (205, 206, 238, 241), (207, 205, 241, 251), (197, 207, 251, 252), (198, 197, 252, 253), (250, 199, 198, 253), (248, 195, 199, 250), (247, 196, 195, 248), (249, 200, 196, 247), (246, 192, 200, 249), (229, 193, 192, 246), (225, 194, 193, 229), (226, 190, 194, 225), (223, 191, 190, 226), (191, 223, 222, 201), (224, 202, 201, 222), (227, 203, 202, 224), (230, 208, 203, 227), (231, 210, 208, 230), (232, 211, 210, 231), (233, 209, 211, 232), (209, 233, 228, 215), (215, 228, 245, 216), (216, 245, 234, 218), (218, 234, 244, 217), (221, 217, 244, 243), (220, 221, 243, 242), (219, 220, 242, 240), (214, 219, 240, 239), (213, 214, 239, 237), (212, 213, 237, 235), (279, 278, 310, 311), (281, 279, 311, 313), (284, 281, 313, 316), (283, 284, 316, 315), (273, 283, 315, 305), (274, 273, 305, 306), (303, 271, 274, 306), (307, 275, 271, 303), (301, 269, 275, 307), (302, 270, 269, 301), (299, 267, 270, 302), (300, 268, 267, 299), (290, 255, 268, 300), (289, 254, 255, 290), (254, 289, 286, 259), (287, 258, 259, 286), (288, 260, 258, 287), (291, 261, 260, 288), (292, 263, 261, 291), (296, 264, 263, 292), (297, 265, 264, 296), (298, 266, 265, 297), (266, 298, 293, 262), (262, 293, 295, 257), (257, 295, 294, 256), (256, 294, 304, 272), (285, 272, 304, 317), (277, 285, 317, 309), (276, 277, 309, 308), (282, 276, 308, 314), (280, 282, 314, 312), (278, 280, 312, 310)])
_uv = me_cube_003.uv_layers.new(name='UVMap')
_uv.uv.foreach_set('vector', [0.6938, 0.2903, 0.625, 0.7097, 0.4375, 1.0, 0.5707, 0.412, 0.3125, 1.0, 0.3438, 1.0, 0.375, 1.0, 0.2812, 1.0, 0.3125, 1.0, 0.3438, 1.0, 0.375, 1.0, 0.4062, 1.0, 0.4375, 1.0, 0.8189, 1.0, 0.7927, 1.0, 0.7575, 1.0, 0.7346, 1.0, 0.719, 1.0, 0.711, 1.0, 0.7069, 1.0, 0.05456, 1.0, 0.5759, 1.0, 0.0, 1.0, 0.1562, 1.0, 0.1875, 1.0, 0.25, 1.0, 0.2812, 1.0, 0.3952, 0.25, 0.6201, 0.25, 0.6139, 0.5, 0.3947, 0.5, 0.7686, 0.5343, 0.7686, 0.9657, 0.4364, 1.0, 0.4364, 0.5, 0.3941, 0.75, 0.625, 0.75, 0.625, 1.0, 0.3941, 1.0, 0.4371, 0.5, 0.7768, 0.5306, 0.7768, 0.9694, 0.6217, 0.6179, 1.0, 1.0, 0.4062, 0.9, 0.4062, 0.6, 1.0, 0.5, 0.4062, 0.5, 0.4062, 1.0, 0.375, 1.0, 0.375, 0.5, 0.375, 0.5, 0.375, 1.0, 0.3438, 1.0, 0.3438, 0.5, 0.3438, 0.5, 0.3438, 1.0, 0.3125, 1.0, 0.3125, 0.5, 0.3125, 0.5, 0.3125, 1.0, 0.2812, 1.0, 0.2812, 0.5, 0.2812, 0.5, 0.2812, 1.0, 0.25, 1.0, 0.25, 0.5, 0.1875, 0.5, 0.1875, 1.0, 0.1562, 1.0, 0.1562, 0.5, 0.1562, 0.5, 0.1562, 1.0, 0.125, 1.0, 0.125, 0.5, 0.125, 0.5, 0.125, 1.0, 0.09375, 1.0, 0.09375, 0.5, 0.09375, 0.5, 0.09375, 1.0, 0.0625, 1.0, 0.0625, 0.5, 0.664, 0.5822, 0.625, 0.6, 0.625, 0.9, 0.664, 0.9178, 0.0625, 0.5, 0.0625, 1.0, 0.03125, 1.0, 0.03125, 0.5, 0.03125, 0.5, 0.03125, 1.0, 0.0, 1.0, 0.0, 0.5, 0.25, 1.0, 0.1875, 1.0, 0.1875, 0.5, 0.25, 0.5, 0.625, 0.6, 0.5938, 0.6, 0.5938, 0.9, 0.625, 0.9, 0.5938, 0.6, 0.5625, 0.6, 0.5625, 0.9, 0.5938, 0.9, 0.5625, 0.6, 0.5312, 0.6, 0.5312, 0.9, 0.5625, 0.9, 0.5312, 0.6, 0.5, 0.6, 0.5, 0.9, 0.5312, 0.9, 0.5, 0.6, 0.4688, 0.6, 0.4688, 0.9, 0.5, 0.9, 0.4688, 0.6, 0.4375, 0.6, 0.4375, 0.9, 0.4688, 0.9, 0.4375, 0.6, 0.4062, 0.6, 0.4062, 0.9, 0.4375, 0.9, 0.7367, 0.5, 0.5707, 0.412, 0.7768, 0.5306, 0.4371, 0.5, 0.799, 0.5, 0.4401, 0.5, 0.515, 0.5, 0.5231, 0.5, 0.5348, 0.5, 0.5497, 0.5, 0.5672, 0.5, 0.5866, 0.5, 0.6282, 0.5, 0.6488, 0.5, 0.6682, 0.5, 0.6856, 0.5, 0.6962, 0.5, 0.7026, 0.5, 0.7045, 0.5, 0.6989, 0.5, 0.6978, 0.5, 0.7069, 0.5, 0.711, 0.5, 0.719, 0.5, 0.7346, 0.5, 0.7575, 0.5, 0.7135, 0.5, 0.4375, 1.0, 0.4062, 1.0, 0.4062, 0.5, 0.4364, 0.5, 1.0, 1.0, 0.4062, 0.9, 0.4062, 0.6, 1.0, 0.5, 0.4062, 0.5, 0.4062, 1.0, 0.375, 1.0, 0.375, 0.5, 0.375, 0.5, 0.375, 1.0, 0.3438, 1.0, 0.3438, 0.5, 0.3438, 0.5, 0.3438, 1.0, 0.3125, 1.0, 0.3125, 0.5, 0.3125, 0.5, 0.3125, 1.0, 0.2812, 1.0, 0.2812, 0.5, 0.2812, 0.5, 0.2812, 1.0, 0.25, 1.0, 0.25, 0.5, 0.1875, 0.5, 0.1875, 1.0, 0.1562, 1.0, 0.1562, 0.5, 0.1562, 0.5, 0.1562, 1.0, 0.125, 1.0, 0.125, 0.5, 0.125, 0.5, 0.125, 1.0, 0.09375, 1.0, 0.09375, 0.5, 0.09375, 0.5, 0.09375, 1.0, 0.0625, 1.0, 0.0625, 0.5, 0.7346, 0.5, 0.6938, 0.2903, 0.4449, 0.5, 0.515, 0.5, 0.5231, 0.5, 0.5348, 0.5, 0.5497, 0.5, 0.5672, 0.5, 0.5866, 0.5, 0.6282, 0.5, 0.6488, 0.5, 0.6682, 0.5, 0.6856, 0.5, 0.6962, 0.5, 0.7026, 0.5, 0.7045, 0.5, 0.6989, 0.5, 0.6978, 0.5, 0.7069, 0.5, 0.711, 0.5, 0.719, 0.5, 0.0625, 0.5, 0.0625, 1.0, 0.03125, 1.0, 0.03125, 0.5, 0.03125, 0.5, 0.03125, 1.0, 0.0, 1.0, 0.0, 0.5, 0.25, 1.0, 0.1875, 1.0, 0.1875, 0.5, 0.25, 0.5, 0.5625, 0.6, 0.5312, 0.6, 0.5312, 0.9, 0.5625, 0.9, 0.5312, 0.6, 0.5, 0.6, 0.5, 0.9, 0.5312, 0.9, 0.5, 0.6, 0.4688, 0.6, 0.4688, 0.9, 0.5, 0.9, 0.4688, 0.6, 0.4375, 0.6, 0.4375, 0.9, 0.4688, 0.9, 0.4375, 0.6, 0.4062, 0.6, 0.4062, 0.9, 0.4375, 0.9, 1.0, 1.0, 0.4062, 0.9, 0.4062, 0.6, 1.0, 0.5, 0.4062, 0.5, 0.4062, 1.0, 0.375, 1.0, 0.375, 0.5, 0.375, 0.5, 0.375, 1.0, 0.3438, 1.0, 0.3438, 0.5, 0.3438, 0.5, 0.3438, 1.0, 0.3125, 1.0, 0.3125, 0.5, 0.3125, 0.5, 0.3125, 1.0, 0.2812, 1.0, 0.2812, 0.5, 0.2812, 0.5, 0.2812, 1.0, 0.25, 1.0, 0.25, 0.5, 0.1875, 0.5, 0.1875, 1.0, 0.1562, 1.0, 0.1562, 0.5, 0.1562, 0.5, 0.1562, 1.0, 0.125, 1.0, 0.125, 0.5, 0.125, 0.5, 0.125, 1.0, 0.09375, 1.0, 0.09375, 0.5, 0.09375, 0.5, 0.09375, 1.0, 0.0625, 1.0, 0.0625, 0.5, 0.5707, 0.412, 0.515, 0.5, 0.5231, 0.5, 0.5348, 0.5, 0.5497, 0.5, 0.5672, 0.5, 0.5866, 0.5, 0.6282, 0.5, 0.6488, 0.5, 0.6682, 0.5, 0.6856, 0.5, 0.6962, 0.5, 0.7026, 0.5, 0.7045, 0.5, 0.6989, 0.5, 0.6978, 0.5, 0.7069, 0.5, 0.711, 0.5, 0.719, 0.5, 0.7346, 0.5, 0.7575, 0.5, 0.7135, 0.5, 0.8039, 0.5, 0.0625, 0.5, 0.0625, 1.0, 0.03125, 1.0, 0.03125, 0.5, 0.03125, 0.5, 0.03125, 1.0, 0.0, 1.0, 0.0, 0.5, 0.1562, 1.0, 0.1875, 1.0, 0.25, 1.0, 0.2812, 1.0, 0.3125, 1.0, 0.3438, 1.0, 0.375, 1.0, 0.4062, 1.0, 0.4375, 1.0, 0.8438, 1.0, 0.7927, 1.0, 0.7575, 1.0, 0.7346, 1.0, 0.719, 1.0, 0.711, 1.0, 0.7069, 1.0, 0.05456, 1.0, 0.5759, 1.0, 0.0, 1.0, 0.1951, 1.0, 0.0625, 1.0, 0.09375, 1.0, 0.125, 1.0, 0.25, 1.0, 0.1875, 1.0, 0.1875, 0.5, 0.25, 0.5, 0.625, 0.6, 0.5938, 0.6, 0.5938, 0.9, 0.625, 0.9, 0.5938, 0.6, 0.5625, 0.6, 0.5625, 0.9, 0.5938, 0.9, 0.5625, 0.6, 0.5312, 0.6, 0.5312, 0.9, 0.5625, 0.9, 0.5312, 0.6, 0.5, 0.6, 0.5, 0.9, 0.5312, 0.9, 0.5, 0.6, 0.4688, 0.6, 0.4688, 0.9, 0.5, 0.9, 0.4688, 0.6, 0.4375, 0.6, 0.4375, 0.9, 0.4688, 0.9, 0.4375, 0.6, 0.4062, 0.6, 0.4062, 0.9, 0.4375, 0.9, 0.7768, 0.5306, 0.625, 0.6, 0.625, 0.9, 0.7768, 0.9694, 0.4375, 1.0, 0.4062, 1.0, 0.4062, 0.5, 0.4371, 0.5, 1.0, 1.0, 0.4062, 0.9, 0.4062, 0.6, 1.0, 0.5, 0.4062, 0.5, 0.4062, 1.0, 0.375, 1.0, 0.375, 0.5, 0.375, 0.5, 0.375, 1.0, 0.3438, 1.0, 0.3438, 0.5, 0.3438, 0.5, 0.3438, 1.0, 0.3125, 1.0, 0.3125, 0.5, 0.3125, 0.5, 0.3125, 1.0, 0.2812, 1.0, 0.2812, 0.5, 0.2812, 0.5, 0.2812, 1.0, 0.25, 1.0, 0.25, 0.5, 0.1875, 0.5, 0.1875, 1.0, 0.1562, 1.0, 0.1562, 0.5, 0.1562, 0.5, 0.1562, 1.0, 0.125, 1.0, 0.125, 0.5, 0.125, 0.5, 0.125, 1.0, 0.09375, 1.0, 0.09375, 0.5, 0.09375, 0.5, 0.09375, 1.0, 0.0625, 1.0, 0.0625, 0.5, 0.4386, 0.5, 0.515, 0.5, 0.5231, 0.5, 0.5348, 0.5, 0.5497, 0.5, 0.5672, 0.5, 0.5866, 0.5, 0.6282, 0.5, 0.6488, 0.5, 0.6682, 0.5, 0.6856, 0.5, 0.6962, 0.5, 0.7026, 0.5, 0.7045, 0.5, 0.6989, 0.5, 0.6978, 0.5, 0.7069, 0.5, 0.711, 0.5, 0.719, 0.5, 0.7346, 0.5, 0.7575, 0.5, 0.7135, 0.5, 0.799, 0.5, 0.0625, 0.5, 0.0625, 1.0, 0.03125, 1.0, 0.03125, 0.5, 0.03125, 0.5, 0.03125, 1.0, 0.0, 1.0, 0.0, 0.5, 0.125, 1.0, 0.1562, 1.0, 0.1875, 1.0, 0.25, 1.0, 0.2812, 1.0, 0.3125, 1.0, 0.3438, 1.0, 0.375, 1.0, 0.4062, 1.0, 0.4375, 1.0, 0.8438, 1.0, 0.7927, 1.0, 0.7575, 1.0, 0.7346, 1.0, 0.719, 1.0, 0.711, 1.0, 0.7069, 1.0, 0.05456, 1.0, 0.5759, 1.0, 0.0, 1.0, 0.1951, 1.0, 0.0625, 1.0, 0.09375, 1.0, 0.25, 1.0, 0.1875, 1.0, 0.1875, 0.5, 0.25, 0.5, 0.625, 0.6, 0.5938, 0.6, 0.5938, 0.9, 0.625, 0.9, 0.5938, 0.6, 0.5625, 0.6, 0.5625, 0.9, 0.5938, 0.9, 0.5625, 0.6, 0.5312, 0.6, 0.5312, 0.9, 0.5625, 0.9, 0.5312, 0.6, 0.5, 0.6, 0.5, 0.9, 0.5312, 0.9, 0.5, 0.6, 0.4688, 0.6, 0.4688, 0.9, 0.5, 0.9, 0.4688, 0.6, 0.4375, 0.6, 0.4375, 0.9, 0.4688, 0.9, 0.4375, 0.6, 0.4062, 0.6, 0.4062, 0.9, 0.4375, 0.9, 0.7686, 0.5343, 0.625, 0.6, 0.625, 0.9, 0.7686, 0.9657, 0.7346, 0.5, 0.5625, 0.9, 0.625, 0.7097, 0.6938, 0.2903, 0.4062, 1.0, 0.515, 0.5, 0.4449, 0.5, 0.4375, 1.0, 0.4375, 1.0, 0.4062, 1.0, 0.4062, 0.5, 0.5707, 0.412, 0.4379, 0.5562, 0.4349, 0.5544, 0.375, 0.508, 0.4127, 0.5412, 0.4675, 0.581, 0.4537, 0.5687, 0.444, 0.5607, 0.5664, 0.7236, 0.625, 0.7097, 0.625, 0.75, 0.5655, 0.7301, 0.5686, 0.7281, 0.5689, 0.7259, 0.4859, 0.5981, 0.4675, 0.581, 0.4127, 0.5412, 0.8314, 1.0, 0.8189, 1.0, 0.6207, 0.5473, 0.625, 0.5725, 0.6217, 0.6179, 0.625, 0.6305, 0.625, 0.676, 0.625, 0.7097, 0.5664, 0.7236, 0.5611, 0.7213, 0.5534, 0.7191, 0.5435, 0.7171, 0.5318, 0.7153, 0.5188, 0.7138, 0.5049, 0.7125, 0.4907, 0.7117, 0.4768, 0.7113, 0.4637, 0.7113, 0.4519, 0.7117, 0.4419, 0.7127, 0.434, 0.714, 0.4283, 0.7158, 0.4251, 0.7178, 0.4244, 0.7201, 0.4262, 0.7225, 0.4304, 0.725, 0.437, 0.7273, 0.4458, 0.7295, 0.4568, 0.7314, 0.4695, 0.7329, 0.4835, 0.7341, 0.4981, 0.7349, 0.5128, 0.7352, 0.5269, 0.735, 0.5397, 0.7344, 0.5507, 0.7334, 0.5594, 0.7319, 0.5655, 0.7301, 0.625, 0.75, 0.3941, 0.75, 0.375, 0.742, 0.375, 0.508, 0.4349, 0.5544, 0.4349, 0.555, 0.4378, 0.5575, 0.4436, 0.5617, 0.452, 0.5672, 0.463, 0.574, 0.476, 0.5818, 0.4909, 0.5904, 0.507, 0.5995, 0.5239, 0.6088, 0.5408, 0.6177, 0.5569, 0.626, 0.5718, 0.6334, 0.5848, 0.6401, 0.5958, 0.6465, 0.6049, 0.6535, 0.6121, 0.6617, 0.6172, 0.6712, 0.62, 0.6809, 0.6197, 0.6893, 0.6154, 0.6944, 0.6066, 0.6944, 0.5932, 0.6887, 0.5756, 0.6771, 0.5545, 0.6604, 0.5314, 0.6403, 0.5078, 0.6186, 0.125, 1.0, 0.1562, 1.0, 0.1875, 1.0, 0.25, 1.0, 0.2812, 1.0, 0.3125, 1.0, 0.3438, 1.0, 0.375, 1.0, 0.4062, 1.0, 0.4375, 1.0, 0.625, 0.7097, 0.5625, 0.9, 0.5312, 0.9, 0.5, 0.9, 0.4688, 0.9, 0.4375, 0.9, 0.4062, 0.9, 1.0, 1.0, 0.03125, 1.0, 0.0625, 1.0, 0.09375, 1.0, 0.625, 0.25, 0.6187, 0.5, 0.6139, 0.5, 0.6201, 0.25, 0.375, 0.274, 0.375, 0.508, 0.375, 0.742, 0.375, 0.976, 0.375, 0.976, 0.375, 0.742, 0.3941, 0.75, 0.3941, 1.0, 0.3952, 0.25, 0.3947, 0.5, 0.375, 0.508, 0.375, 0.274, 0.4417, 0.3004, 0.4532, 0.3031, 0.406, 0.2702, 0.375, 0.274, 0.375, 0.976, 0.3941, 0.9235, 0.625, 0.0, 0.5724, 0.2432, 0.5644, 0.2588, 0.554, 0.2868, 0.5419, 0.3261, 0.5284, 0.3739, 0.5138, 0.4272, 0.4988, 0.4828, 0.484, 0.5379, 0.4698, 0.5895, 0.457, 0.6352, 0.446, 0.6731, 0.4371, 0.702, 0.4305, 0.7213, 0.4263, 0.7311, 0.4245, 0.7318, 0.4253, 0.7236, 0.4285, 0.7071, 0.4343, 0.6829, 0.4424, 0.6518, 0.4528, 0.6149, 0.465, 0.5737, 0.4788, 0.5298, 0.4936, 0.4851, 0.5091, 0.4414, 0.5245, 0.4002, 0.5394, 0.3627, 0.5529, 0.3296, 0.5643, 0.3012, 0.573, 0.2774, 0.5782, 0.2586, 0.6938, 0.2903, 0.5707, 0.412, 0.6249, 0.25, 0.5812, 0.3421, 0.5829, 0.3392, 0.5821, 0.3367, 0.579, 0.3352, 0.5738, 0.3346, 0.5664, 0.3346, 0.557, 0.3348, 0.5455, 0.3348, 0.5325, 0.3342, 0.5183, 0.3332, 0.5036, 0.3318, 0.4889, 0.33, 0.4749, 0.3281, 0.4621, 0.326, 0.4508, 0.3236, 0.4414, 0.3209, 0.4341, 0.3176, 0.4291, 0.3138, 0.4265, 0.3097, 0.4264, 0.3056, 0.4288, 0.3023, 0.4338, 0.3004, 0.5724, 0.2432, 0.625, 0.0, 0.6938, 0.2903, 0.5782, 0.2586, 0.5798, 0.2454, 0.5778, 0.2395, 0.5766, 0.3446, 0.5812, 0.3421, 0.6249, 0.25, 0.7513, 0.4951, 0.406, 0.2702, 0.4532, 0.3031, 0.4683, 0.3087, 0.4865, 0.3167, 0.5059, 0.3256, 0.5251, 0.3338, 0.5425, 0.3403, 0.5573, 0.3443, 0.5687, 0.3456, 0.9688, 0.8328, 1.0, 0.8328, 1.0, 0.7828, 0.9688, 0.7828, 0.9375, 0.8328, 0.9688, 0.8328, 0.9688, 0.7828, 0.9375, 0.7828, 0.9062, 0.8328, 0.9375, 0.8328, 0.9375, 0.7828, 0.9062, 0.7828, 0.875, 0.8328, 0.9062, 0.8328, 0.9062, 0.7828, 0.875, 0.7828, 0.8438, 0.8328, 0.875, 0.8328, 0.875, 0.7828, 0.8438, 0.7828, 0.8125, 0.8328, 0.8438, 0.8328, 0.8438, 0.7828, 0.8125, 0.7828, 0.7812, 0.7828, 0.7812, 0.8328, 0.8125, 0.8328, 0.8125, 0.7828, 0.75, 0.7828, 0.75, 0.8328, 0.7812, 0.8328, 0.7812, 0.7828, 0.7188, 0.7828, 0.7188, 0.8328, 0.75, 0.8328, 0.75, 0.7828, 0.6875, 0.7828, 0.6875, 0.8328, 0.7188, 0.8328, 0.7188, 0.7828, 0.6562, 0.7828, 0.6562, 0.8328, 0.6875, 0.8328, 0.6875, 0.7828, 0.625, 0.7828, 0.625, 0.8328, 0.6562, 0.8328, 0.6562, 0.7828, 0.5938, 0.7828, 0.5938, 0.8328, 0.625, 0.8328, 0.625, 0.7828, 0.5625, 0.7828, 0.5625, 0.8328, 0.5938, 0.8328, 0.5938, 0.7828, 0.5312, 0.7828, 0.5312, 0.8328, 0.5625, 0.8328, 0.5625, 0.7828, 0.5312, 0.8328, 0.5312, 0.7828, 0.5, 0.7828, 0.5, 0.8328, 0.4688, 0.7828, 0.4688, 0.8328, 0.5, 0.8328, 0.5, 0.7828, 0.4375, 0.7828, 0.4375, 0.8328, 0.4688, 0.8328, 0.4688, 0.7828, 0.4062, 0.7828, 0.4062, 0.8328, 0.4375, 0.8328, 0.4375, 0.7828, 0.375, 0.7828, 0.375, 0.8328, 0.4062, 0.8328, 0.4062, 0.7828, 0.3438, 0.7828, 0.3438, 0.8328, 0.375, 0.8328, 0.375, 0.7828, 0.3125, 0.7828, 0.3125, 0.8328, 0.3438, 0.8328, 0.3438, 0.7828, 0.3125, 0.8328, 0.3125, 0.7828, 0.2812, 0.7828, 0.2812, 0.8328, 0.2812, 0.8328, 0.2812, 0.7828, 0.25, 0.7828, 0.25, 0.8328, 0.25, 0.8328, 0.25, 0.7828, 0.2188, 0.7828, 0.2188, 0.8328, 0.2188, 0.8328, 0.2188, 0.7828, 0.1875, 0.7828, 0.1875, 0.8328, 0.1562, 0.8328, 0.1875, 0.8328, 0.1875, 0.7828, 0.1562, 0.7828, 0.125, 0.8328, 0.1562, 0.8328, 0.1562, 0.7828, 0.125, 0.7828, 0.09375, 0.8328, 0.125, 0.8328, 0.125, 0.7828, 0.09375, 0.7828, 0.0625, 0.8328, 0.09375, 0.8328, 0.09375, 0.7828, 0.0625, 0.7828, 0.03125, 0.8328, 0.0625, 0.8328, 0.0625, 0.7828, 0.03125, 0.7828, 0.0, 0.8328, 0.03125, 0.8328, 0.03125, 0.7828, 0.0, 0.7828, 0.9688, 0.8328, 1.0, 0.8328, 1.0, 0.7828, 0.9688, 0.7828, 0.9375, 0.8328, 0.9688, 0.8328, 0.9688, 0.7828, 0.9375, 0.7828, 0.9062, 0.8328, 0.9375, 0.8328, 0.9375, 0.7828, 0.9062, 0.7828, 0.875, 0.8328, 0.9062, 0.8328, 0.9062, 0.7828, 0.875, 0.7828, 0.8438, 0.8328, 0.875, 0.8328, 0.875, 0.7828, 0.8438, 0.7828, 0.8125, 0.8328, 0.8438, 0.8328, 0.8438, 0.7828, 0.8125, 0.7828, 0.7812, 0.7828, 0.7812, 0.8328, 0.8125, 0.8328, 0.8125, 0.7828, 0.75, 0.7828, 0.75, 0.8328, 0.7812, 0.8328, 0.7812, 0.7828, 0.7188, 0.7828, 0.7188, 0.8328, 0.75, 0.8328, 0.75, 0.7828, 0.6875, 0.7828, 0.6875, 0.8328, 0.7188, 0.8328, 0.7188, 0.7828, 0.6562, 0.7828, 0.6562, 0.8328, 0.6875, 0.8328, 0.6875, 0.7828, 0.625, 0.7828, 0.625, 0.8328, 0.6562, 0.8328, 0.6562, 0.7828, 0.5938, 0.7828, 0.5938, 0.8328, 0.625, 0.8328, 0.625, 0.7828, 0.5625, 0.7828, 0.5625, 0.8328, 0.5938, 0.8328, 0.5938, 0.7828, 0.5625, 0.8328, 0.5625, 0.7828, 0.5312, 0.7828, 0.5312, 0.8328, 0.5, 0.7828, 0.5, 0.8328, 0.5312, 0.8328, 0.5312, 0.7828, 0.4688, 0.7828, 0.4688, 0.8328, 0.5, 0.8328, 0.5, 0.7828, 0.4375, 0.7828, 0.4375, 0.8328, 0.4688, 0.8328, 0.4688, 0.7828, 0.4062, 0.7828, 0.4062, 0.8328, 0.4375, 0.8328, 0.4375, 0.7828, 0.375, 0.7828, 0.375, 0.8328, 0.4062, 0.8328, 0.4062, 0.7828, 0.3438, 0.7828, 0.3438, 0.8328, 0.375, 0.8328, 0.375, 0.7828, 0.3125, 0.7828, 0.3125, 0.8328, 0.3438, 0.8328, 0.3438, 0.7828, 0.3125, 0.8328, 0.3125, 0.7828, 0.2812, 0.7828, 0.2812, 0.8328, 0.2812, 0.8328, 0.2812, 0.7828, 0.25, 0.7828, 0.25, 0.8328, 0.25, 0.8328, 0.25, 0.7828, 0.2188, 0.7828, 0.2188, 0.8328, 0.2188, 0.8328, 0.2188, 0.7828, 0.1875, 0.7828, 0.1875, 0.8328, 0.1562, 0.8328, 0.1875, 0.8328, 0.1875, 0.7828, 0.1562, 0.7828, 0.125, 0.8328, 0.1562, 0.8328, 0.1562, 0.7828, 0.125, 0.7828, 0.09375, 0.8328, 0.125, 0.8328, 0.125, 0.7828, 0.09375, 0.7828, 0.0625, 0.8328, 0.09375, 0.8328, 0.09375, 0.7828, 0.0625, 0.7828, 0.03125, 0.8328, 0.0625, 0.8328, 0.0625, 0.7828, 0.03125, 0.7828, 0.0, 0.8328, 0.03125, 0.8328, 0.03125, 0.7828, 0.0, 0.7828])
me_cube_003.update()

# ---- objects
ob_rear_claw_2 = bpy.data.objects.new('rear claw 2', me_cube_017)
ob_rear_claw_2_001 = bpy.data.objects.new('rear claw 2.001', me_cube_003)

# ---- transforms, parenting, visibility, modifiers, constraints
ob_rear_claw_2.location = (-4.189, 6.021, 1.5)
ob_rear_claw_2.rotation_euler = (-0.5992, 1.571, 0.0)
ob_rear_claw_2.scale = (1.5, 15.0, 5.0)
ob_rear_claw_2_001.location = (-21.2, 1.874, 1.5)
ob_rear_claw_2_001.rotation_euler = (-0.0, -1.571, -0.0)
ob_rear_claw_2_001.scale = (1.5, 15.0, 5.0)

# ---- collection membership
scene.collection.objects.link(ob_rear_claw_2)
scene.collection.objects.link(ob_rear_claw_2_001)

# ---- scene / render settings (as saved in the file)
scene.frame_start = 1; scene.frame_end = 250; scene.frame_set(1)
scene.render.engine = 'BLENDER_EEVEE_NEXT'
scene.cycles.sampling_pattern = 'TABULATED_SOBOL'
scene.unit_settings.scale_length = 0.001
bpy.context.view_layer.update()

# ---- added for rendering (the .blend has no active camera and no usable light): camera, sun
cam_auto = bpy.data.cameras.new('AutoCamera')
cam_auto.lens = 50.0
cam_auto.sensor_width = 36.0
cam_auto.clip_end = 1114.51
ob_auto_camera = bpy.data.objects.new('AutoCamera', cam_auto)
scene.collection.objects.link(ob_auto_camera)
ob_auto_camera.location = (57.2897, -76.7121, 52.3041)
ob_auto_camera.rotation_euler = (1.09748, -7.21219e-08, 0.694738)
scene.camera = ob_auto_camera
light_auto_sun = bpy.data.lights.new('AutoSun', 'SUN')
light_auto_sun.energy = 3.0
light_auto_sun.angle = 0.0523599
ob_auto_sun = bpy.data.objects.new('AutoSun', light_auto_sun)
scene.collection.objects.link(ob_auto_sun)
ob_auto_sun.rotation_euler = (0.872665, 0.174533, 0.523599)
bpy.context.view_layer.update()
